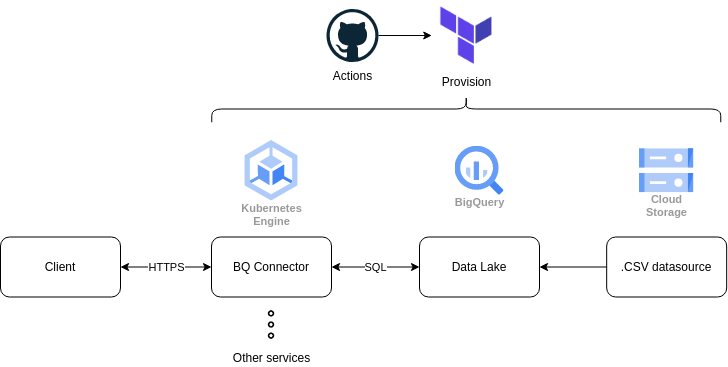

The diagram above was exported from draw.io. Its source (the exported page's mxGraphModel, read from the mxfile embedded in the PNG):
<mxGraphModel dx="1422" dy="836" grid="0" gridSize="10" guides="1" tooltips="1" connect="1" arrows="1" fold="1" page="1" pageScale="1" pageWidth="827" pageHeight="1169" math="0" shadow="0">
  <root>
    <mxCell id="0" />
    <mxCell id="1" parent="0" />
    <mxCell id="PmlXL2Cm6pAcnQd5fai7-11" value="HTTPS" style="edgeStyle=orthogonalEdgeStyle;rounded=0;orthogonalLoop=1;jettySize=auto;html=1;entryX=0;entryY=0.5;entryDx=0;entryDy=0;startArrow=classic;startFill=1;" edge="1" parent="1" source="PmlXL2Cm6pAcnQd5fai7-1" target="PmlXL2Cm6pAcnQd5fai7-6">
      <mxGeometry relative="1" as="geometry" />
    </mxCell>
    <mxCell id="PmlXL2Cm6pAcnQd5fai7-1" value="Client" style="rounded=1;whiteSpace=wrap;html=1;" vertex="1" parent="1">
      <mxGeometry x="43" y="247.5" width="120" height="60" as="geometry" />
    </mxCell>
    <mxCell id="PmlXL2Cm6pAcnQd5fai7-2" value="BigQuery" style="sketch=0;html=1;verticalAlign=top;labelPosition=center;verticalLabelPosition=bottom;align=center;spacingTop=-6;fontSize=11;fontStyle=1;fontColor=#999999;shape=image;aspect=fixed;imageAspect=0;image=data:image/svg+xml,(base64 omitted: 1156 chars);" vertex="1" parent="1">
      <mxGeometry x="497.5" y="156.75" width="49" height="49" as="geometry" />
    </mxCell>
    <mxCell id="PmlXL2Cm6pAcnQd5fai7-10" value="SQL" style="edgeStyle=orthogonalEdgeStyle;rounded=0;orthogonalLoop=1;jettySize=auto;html=1;startArrow=classic;startFill=1;" edge="1" parent="1" source="PmlXL2Cm6pAcnQd5fai7-6" target="PmlXL2Cm6pAcnQd5fai7-9">
      <mxGeometry relative="1" as="geometry" />
    </mxCell>
    <mxCell id="PmlXL2Cm6pAcnQd5fai7-6" value="BQ Connector" style="rounded=1;whiteSpace=wrap;html=1;" vertex="1" parent="1">
      <mxGeometry x="254" y="247.5" width="120" height="60" as="geometry" />
    </mxCell>
    <mxCell id="PmlXL2Cm6pAcnQd5fai7-8" value="" style="shape=image;html=1;verticalAlign=top;verticalLabelPosition=bottom;labelBackgroundColor=#ffffff;imageAspect=0;aspect=fixed;image=https://cdn4.iconfinder.com/data/icons/app-custom-ui-1/48/Three_dots_upright-128.png" vertex="1" parent="1">
      <mxGeometry x="295" y="316.5" width="38" height="38" as="geometry" />
    </mxCell>
    <mxCell id="PmlXL2Cm6pAcnQd5fai7-9" value="Data Lake" style="rounded=1;whiteSpace=wrap;html=1;" vertex="1" parent="1">
      <mxGeometry x="462" y="247.5" width="120" height="60" as="geometry" />
    </mxCell>
    <mxCell id="PmlXL2Cm6pAcnQd5fai7-12" value="Other services" style="text;html=1;align=center;verticalAlign=middle;resizable=0;points=[];autosize=1;strokeColor=none;fillColor=none;" vertex="1" parent="1">
      <mxGeometry x="270.5" y="359.5" width="87" height="18" as="geometry" />
    </mxCell>
    <mxCell id="PmlXL2Cm6pAcnQd5fai7-16" value="" style="shape=image;verticalLabelPosition=bottom;labelBackgroundColor=default;verticalAlign=top;aspect=fixed;imageAspect=0;image=https://metisgroep.nl/wp-content/uploads/2019/12/terraform.png;" vertex="1" parent="1">
      <mxGeometry x="474.25" y="11.5" width="69" height="69" as="geometry" />
    </mxCell>
    <mxCell id="PmlXL2Cm6pAcnQd5fai7-17" value="" style="shape=curlyBracket;whiteSpace=wrap;html=1;rounded=1;flipH=1;rotation=-90;" vertex="1" parent="1">
      <mxGeometry x="495.5" y="-135" width="26.5" height="509" as="geometry" />
    </mxCell>
    <mxCell id="PmlXL2Cm6pAcnQd5fai7-20" style="edgeStyle=orthogonalEdgeStyle;rounded=0;orthogonalLoop=1;jettySize=auto;html=1;startArrow=none;startFill=0;" edge="1" parent="1" source="PmlXL2Cm6pAcnQd5fai7-18" target="PmlXL2Cm6pAcnQd5fai7-16">
      <mxGeometry relative="1" as="geometry" />
    </mxCell>
    <mxCell id="PmlXL2Cm6pAcnQd5fai7-18" value="Actions" style="dashed=0;outlineConnect=0;html=1;align=center;labelPosition=center;verticalLabelPosition=bottom;verticalAlign=top;shape=mxgraph.weblogos.github" vertex="1" parent="1">
      <mxGeometry x="369" y="19.5" width="52" height="53" as="geometry" />
    </mxCell>
    <mxCell id="PmlXL2Cm6pAcnQd5fai7-19" value="Provision" style="text;html=1;align=center;verticalAlign=middle;resizable=0;points=[];autosize=1;strokeColor=none;fillColor=none;" vertex="1" parent="1">
      <mxGeometry x="479.25" y="84" width="59" height="18" as="geometry" />
    </mxCell>
    <mxCell id="PmlXL2Cm6pAcnQd5fai7-22" value="Kubernetes&#10;Engine" style="sketch=0;html=1;verticalAlign=top;labelPosition=center;verticalLabelPosition=bottom;align=center;spacingTop=-6;fontSize=11;fontStyle=1;fontColor=#999999;shape=image;aspect=fixed;imageAspect=0;image=data:image/svg+xml,(base64 omitted: 1048 chars);" vertex="1" parent="1">
      <mxGeometry x="287.35" y="151" width="53.3" height="60.5" as="geometry" />
    </mxCell>
    <mxCell id="PmlXL2Cm6pAcnQd5fai7-23" value="Cloud&#10;Storage" style="sketch=0;html=1;verticalAlign=top;labelPosition=center;verticalLabelPosition=bottom;align=center;spacingTop=-6;fontSize=11;fontStyle=1;fontColor=#999999;shape=image;aspect=fixed;imageAspect=0;image=data:image/svg+xml,(base64 omitted: 1124 chars);" vertex="1" parent="1">
      <mxGeometry x="682" y="159.25" width="54.35" height="44" as="geometry" />
    </mxCell>
    <mxCell id="PmlXL2Cm6pAcnQd5fai7-25" style="edgeStyle=orthogonalEdgeStyle;rounded=0;orthogonalLoop=1;jettySize=auto;html=1;entryX=1;entryY=0.5;entryDx=0;entryDy=0;startArrow=none;startFill=0;" edge="1" parent="1" source="PmlXL2Cm6pAcnQd5fai7-24" target="PmlXL2Cm6pAcnQd5fai7-9">
      <mxGeometry relative="1" as="geometry" />
    </mxCell>
    <mxCell id="PmlXL2Cm6pAcnQd5fai7-24" value=".CSV datasource" style="rounded=1;whiteSpace=wrap;html=1;" vertex="1" parent="1">
      <mxGeometry x="649.1800000000001" y="247.5" width="120" height="60" as="geometry" />
    </mxCell>
  </root>
</mxGraphModel>